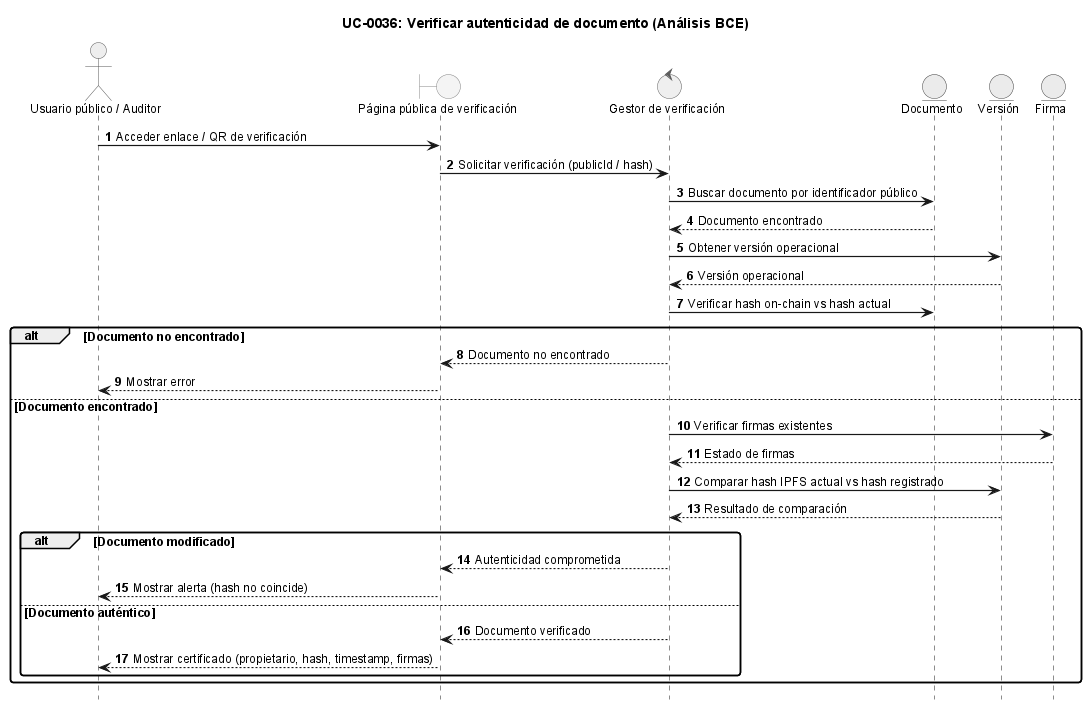

The diagram above was rendered by PlantUML. Its source (embedded in the PNG):
@startuml
!include ../_sequence-style.puml

title UC-0036: Verificar autenticidad de documento (Análisis BCE)

actor "Usuario público / Auditor" as user
boundary "Página pública de verificación" as ui
control "Gestor de verificación" as ctrl
entity "Documento" as doc
entity "Versión" as ver
entity "Firma" as sig

user -> ui: Acceder enlace / QR de verificación
ui -> ctrl: Solicitar verificación (publicId / hash)

ctrl -> doc: Buscar documento por identificador público
doc --> ctrl: Documento encontrado

ctrl -> ver: Obtener versión operacional
ver --> ctrl: Versión operacional

ctrl -> doc: Verificar hash on-chain vs hash actual
alt Documento no encontrado
    ctrl --> ui: Documento no encontrado
    ui --> user: Mostrar error
else Documento encontrado
    ctrl -> sig: Verificar firmas existentes
    sig --> ctrl: Estado de firmas

    ctrl -> ver: Comparar hash IPFS actual vs hash registrado
    ver --> ctrl: Resultado de comparación

    alt Documento modificado
        ctrl --> ui: Autenticidad comprometida
        ui --> user: Mostrar alerta (hash no coincide)
    else Documento auténtico
        ctrl --> ui: Documento verificado
        ui --> user: Mostrar certificado (propietario, hash, timestamp, firmas)
    end
end

@enduml